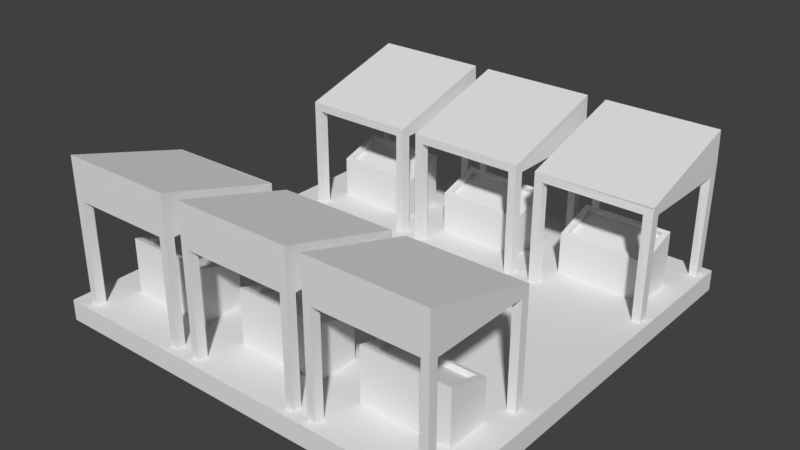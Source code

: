 # Source: market.blend  (saved by Blender 2.77.0; exported with 4.5.12 LTS)
import bpy
from mathutils import Matrix  # noqa: F401  (used for matrix-valued properties, if any)

bpy.ops.wm.read_factory_settings(use_empty=True)
scene = bpy.context.scene
scene.name = 'Scene'

# ---- collections
col_collection_1 = bpy.data.collections.new('Collection 1'); scene.collection.children.link(col_collection_1)

# ---- world
world_world = bpy.data.worlds.new('World'); scene.world = world_world
world_world.color = (0.05088, 0.05088, 0.05088)
world_world.use_sun_shadow = False
world_world.sun_shadow_jitter_overblur = 0.0
world_world.cycles.sampling_method = 'MANUAL'

# ---- meshes
me_cube_002 = bpy.data.meshes.new('Cube.002')
me_cube_002.from_pydata([(1.314, 1.179, -0.9539), (1.314, 1.179, -1.311), (1.314, -6.003, -0.9539), (1.314, -6.003, -1.311), (-5.867, 1.179, -0.9539), (-5.867, 1.179, -1.311), (-5.867, -6.003, -0.9539), (-5.867, -6.003, -1.311), (-0.5757, -4.516, -0.3081), (-0.5757, -5.114, -0.1189), (0.7378, -5.114, -0.1189), (0.7378, -4.516, -0.3081), (-0.5757, -4.49, -0.2251), (-0.5757, -5.088, -0.03596), (0.7378, -5.088, -0.03596), (0.7378, -4.49, -0.2251), (-0.6732, -5.158, -0.01371), (-0.6732, -5.158, -0.9856), (-0.6732, -4.42, -0.2474), (-0.6732, -4.42, -0.9856), (0.8334, -5.158, -0.01371), (0.8334, -5.158, -0.9856), (0.8334, -4.42, -0.2474), (0.8334, -4.42, -0.9856), (-2.842, -4.516, -0.3081), (-2.842, -5.114, -0.1189), (-1.529, -5.114, -0.1189), (-1.529, -4.516, -0.3081), (-2.842, -4.49, -0.2251), (-2.842, -5.088, -0.03596), (-1.529, -5.088, -0.03596), (-1.529, -4.49, -0.2251), (-2.94, -5.158, -0.01371), (-2.94, -5.158, -0.9856), (-2.94, -4.42, -0.2474), (-2.94, -4.42, -0.9856), (-1.433, -5.158, -0.01371), (-1.433, -5.158, -0.9856), (-1.433, -4.42, -0.2474), (-1.433, -4.42, -0.9856), (-1.358, -5.724, -1.063), (-1.358, -5.724, 0.8101), (-1.366, -4.023, 0.8101), (-1.366, -4.023, -1.063), (-1.222, -5.724, -1.063), (-1.222, -5.724, 0.8101), (-1.222, -4.023, 0.8101), (-1.222, -4.023, -1.063), (-1.222, -5.724, -1.063), (-1.222, -5.724, 0.8101), (-1.217, -4.005, 0.8101), (-1.222, -4.023, -1.063), (-3.091, -5.714, -1.092), (-3.091, -5.714, 0.828), (-1.36, -5.722, -1.092), (-1.36, -5.722, 0.828), (-3.091, -5.874, -1.092), (-3.091, -5.874, 0.828), (-1.354, -5.874, -1.092), (-1.354, -5.874, 0.828), (-3.079, -4.039, -1.011), (-3.079, -4.039, 0.7941), (-3.088, -5.708, -1.011), (-3.088, -5.708, 0.7941), (-3.222, -4.039, -1.011), (-3.222, -4.039, 0.7941), (-3.222, -5.708, -1.011), (-3.222, -5.708, 0.7941), (-3.078, -4.038, -1.065), (-3.078, -4.038, 0.8154), (-1.366, -4.021, 0.8154), (-1.366, -4.021, -1.065), (-3.078, -3.874, -1.065), (-3.078, -3.874, 0.8154), (-1.366, -3.874, 0.8154), (-1.366, -3.874, -1.065), (-3.222, -3.874, 0.9596), (-3.222, -5.874, 1.536), (-1.222, -5.874, 1.536), (-1.222, -3.874, 0.9596), (-3.222, -5.874, 0.9596), (-3.222, -5.874, -1.04), (-3.222, -3.874, 0.9596), (-3.222, -3.874, -1.04), (-1.222, -5.874, 0.9596), (-1.222, -5.874, -1.04), (-1.217, -3.855, 0.9595), (-1.222, -3.874, -1.04), (-5.176, -4.516, -0.3081), (-5.176, -5.114, -0.1189), (-3.863, -5.114, -0.1189), (-3.863, -4.516, -0.3081), (-5.176, -4.49, -0.2251), (-5.176, -5.088, -0.03596), (-3.863, -5.088, -0.03596), (-3.863, -4.49, -0.2251), (-5.274, -5.158, -0.01371), (-5.274, -5.158, -0.9856), (-5.274, -4.42, -0.2474), (-5.274, -4.42, -0.9856), (-3.767, -5.158, -0.01371), (-3.767, -5.158, -0.9856), (-3.767, -4.42, -0.2474), (-3.767, -4.42, -0.9856), (-3.693, -5.724, -1.063), (-3.693, -5.724, 0.8101), (-3.7, -4.023, 0.8101), (-3.7, -4.023, -1.063), (-3.556, -5.724, -1.063), (-3.556, -5.724, 0.8101), (-3.556, -4.023, 0.8101), (-3.556, -4.023, -1.063), (-3.556, -5.724, -1.063), (-3.556, -5.724, 0.8101), (-3.551, -4.005, 0.8101), (-3.556, -4.023, -1.063), (-5.425, -5.714, -1.092), (-5.425, -5.714, 0.828), (-3.694, -5.722, -1.092), (-3.694, -5.722, 0.828), (-5.425, -5.874, -1.092), (-5.425, -5.874, 0.828), (-3.688, -5.874, -1.092), (-3.688, -5.874, 0.828), (-5.413, -4.039, -1.011), (-5.413, -4.039, 0.7941), (-5.422, -5.708, -1.011), (-5.422, -5.708, 0.7941), (-5.556, -4.039, -1.011), (-5.556, -4.039, 0.7941), (-5.556, -5.708, -1.011), (-5.556, -5.708, 0.7941), (-5.412, -4.038, -1.065), (-5.412, -4.038, 0.8154), (-3.701, -4.021, 0.8154), (-3.701, -4.021, -1.065), (-5.412, -3.874, -1.065), (-5.412, -3.874, 0.8154), (-3.701, -3.874, 0.8154), (-3.701, -3.874, -1.065), (-5.556, -3.874, 0.9596), (-5.556, -5.874, 1.536), (-3.556, -5.874, 1.536), (-3.556, -3.874, 0.9596), (-5.556, -5.874, 0.9596), (-5.556, -5.874, -1.04), (-5.556, -3.874, 0.9596), (-5.556, -3.874, -1.04), (-3.556, -5.874, 0.9596), (-3.556, -5.874, -1.04), (-3.551, -3.855, 0.9595), (-3.556, -3.874, -1.04), (1.044, -3.874, -1.04), (1.044, -3.874, 0.9596), (1.044, -5.874, -1.04), (1.044, -5.874, 0.9596), (-0.9556, -3.874, -1.04), (-0.9556, -3.874, 0.9596), (-0.9556, -5.874, -1.04), (-0.9556, -5.874, 0.9596), (1.044, -3.874, 0.9596), (1.044, -5.874, 1.536), (-0.9556, -5.874, 1.536), (-0.9556, -3.874, 0.9596), (0.9002, -3.874, -1.065), (0.9002, -3.874, 0.8154), (-0.8114, -3.874, 0.8154), (-0.8114, -3.874, -1.065), (0.9002, -4.021, -1.065), (0.9002, -4.021, 0.8154), (-0.8114, -4.038, 0.8154), (-0.8114, -4.038, -1.065), (-0.9556, -5.708, 0.7941), (-0.9556, -5.708, -1.011), (-0.9556, -4.039, 0.7941), (-0.9556, -4.039, -1.011), (-0.8212, -5.708, 0.7941), (-0.8212, -5.708, -1.011), (-0.8127, -4.039, 0.7941), (-0.8127, -4.039, -1.011), (0.9128, -5.874, 0.828), (0.9128, -5.874, -1.092), (-0.824, -5.874, 0.828), (-0.824, -5.874, -1.092), (0.9067, -5.722, 0.828), (0.9067, -5.722, -1.092), (-0.824, -5.714, 0.828), (-0.824, -5.714, -1.092), (1.044, -4.023, -1.063), (1.044, -4.023, 0.8101), (1.044, -5.724, 0.8101), (1.044, -5.724, -1.063), (1.044, -4.023, -1.063), (1.044, -4.023, 0.8101), (1.044, -5.724, 0.8101), (1.044, -5.724, -1.063), (0.9008, -4.023, -1.063), (0.9008, -4.023, 0.8101), (0.9082, -5.724, 0.8101), (0.9082, -5.724, -1.063), (-3.771, -0.3572, -0.3081), (-3.771, 0.2404, -0.1189), (-5.085, 0.2404, -0.1189), (-5.085, -0.3572, -0.3081), (-3.771, -0.3835, -0.2251), (-3.771, 0.2142, -0.03596), (-5.085, 0.2142, -0.03596), (-5.085, -0.3835, -0.2251), (-3.674, 0.2845, -0.01371), (-3.674, 0.2845, -0.9856), (-3.674, -0.4538, -0.2474), (-3.674, -0.4538, -0.9856), (-5.18, 0.2845, -0.01371), (-5.18, 0.2845, -0.9856), (-5.18, -0.4538, -0.2474), (-5.18, -0.4538, -0.9856), (-1.505, -0.3572, -0.3081), (-1.505, 0.2404, -0.1189), (-2.818, 0.2404, -0.1189), (-2.818, -0.3572, -0.3081), (-1.505, -0.3835, -0.2251), (-1.505, 0.2142, -0.03596), (-2.818, 0.2142, -0.03596), (-2.818, -0.3835, -0.2251), (-1.407, 0.2845, -0.01371), (-1.407, 0.2845, -0.9856), (-1.407, -0.4538, -0.2474), (-1.407, -0.4538, -0.9856), (-2.914, 0.2845, -0.01371), (-2.914, 0.2845, -0.9856), (-2.914, -0.4538, -0.2474), (-2.914, -0.4538, -0.9856), (-2.988, 0.8505, -1.063), (-2.988, 0.8505, 0.8101), (-2.981, -0.8505, 0.8101), (-2.981, -0.8505, -1.063), (-3.125, 0.8505, -1.063), (-3.125, 0.8505, 0.8101), (-3.125, -0.8505, 0.8101), (-3.125, -0.8505, -1.063), (-3.125, 0.8505, -1.063), (-3.125, 0.8505, 0.8101), (-3.125, -0.8505, 0.8101), (-3.125, -0.8505, -1.063), (-1.256, 0.8405, -1.092), (-1.256, 0.8405, 0.828), (-2.987, 0.8482, -1.092), (-2.987, 0.8482, 0.828), (-1.256, 1.0, -1.092), (-1.256, 1.0, 0.828), (-2.993, 1.0, -1.092), (-2.993, 1.0, 0.828), (-1.268, -0.8345, -1.011), (-1.268, -0.8345, 0.7941), (-1.259, 0.8345, -1.011), (-1.259, 0.8345, 0.7941), (-1.125, -0.8345, -1.011), (-1.125, -0.8345, 0.7941), (-1.125, 0.8345, -1.011), (-1.12, 0.853, 0.7941), (-1.269, -0.8357, -1.065), (-1.269, -0.8357, 0.8154), (-2.98, -0.8524, 0.8154), (-2.98, -0.8524, -1.065), (-1.269, -1.0, -1.065), (-1.269, -1.0, 0.8154), (-2.98, -1.0, 0.8154), (-2.98, -1.0, -1.065), (-1.125, -1.0, 0.9596), (-1.125, 1.0, 1.536), (-3.125, 1.0, 1.536), (-3.125, -1.0, 0.9596), (-1.12, 1.018, 0.9595), (-1.125, 1.0, -1.04), (-1.125, -1.0, 0.9596), (-1.125, -1.0, -1.04), (-3.125, 1.0, 0.9596), (-3.125, 1.0, -1.04), (-3.125, -1.0, 0.9596), (-3.125, -1.0, -1.04), (0.8295, -0.3572, -0.3081), (0.8295, 0.2404, -0.1189), (-0.484, 0.2404, -0.1189), (-0.484, -0.3572, -0.3081), (0.8295, -0.3835, -0.2251), (0.8295, 0.2142, -0.03596), (-0.484, 0.2142, -0.03596), (-0.484, -0.3835, -0.2251), (0.927, 0.2845, -0.01371), (0.927, 0.2845, -0.9856), (0.927, -0.4538, -0.2474), (0.927, -0.4538, -0.9856), (-0.5796, 0.2845, -0.01371), (-0.5796, 0.2845, -0.9856), (-0.5796, -0.4538, -0.2474), (-0.5796, -0.4538, -0.9856), (-0.6543, 0.8505, -1.063), (-0.6543, 0.8505, 0.8101), (-0.647, -0.8505, 0.8101), (-0.647, -0.8505, -1.063), (-0.7906, 0.8505, -1.063), (-0.7906, 0.8505, 0.8101), (-0.7906, -0.8505, 0.8101), (-0.7906, -0.8505, -1.063), (-0.7906, 0.8505, -1.063), (-0.7906, 0.8505, 0.8101), (-0.7906, -0.8505, 0.8101), (-0.7906, -0.8505, -1.063), (1.078, 0.8405, -1.092), (1.078, 0.8405, 0.828), (-0.6529, 0.8482, -1.092), (-0.6529, 0.8482, 0.828), (1.078, 1.0, -1.092), (1.078, 1.0, 0.828), (-0.659, 1.0, -1.092), (-0.659, 1.0, 0.828), (1.066, -0.8345, -1.011), (1.066, -0.8345, 0.7941), (1.075, 0.8345, -1.011), (1.075, 0.8345, 0.7941), (1.209, -0.8345, -1.011), (1.214, -0.8161, 0.7941), (1.209, 0.8345, -1.011), (1.214, 0.853, 0.7941), (1.065, -0.8357, -1.065), (1.065, -0.8357, 0.8154), (-0.6464, -0.8524, 0.8154), (-0.6464, -0.8524, -1.065), (1.065, -1.0, -1.065), (1.065, -1.0, 0.8154), (-0.6464, -1.0, 0.8154), (-0.6464, -1.0, -1.065), (1.209, -1.0, 0.9596), (1.209, 1.0, 1.536), (-0.7906, 1.0, 1.536), (-0.7906, -1.0, 0.9596), (1.214, 1.018, 0.9595), (1.209, 1.0, -1.04), (1.214, -0.9816, 0.9595), (1.209, -1.0, -1.04), (-0.7906, 1.0, 0.9596), (-0.7906, 1.0, -1.04), (-0.7906, -1.0, 0.9596), (-0.7906, -1.0, -1.04), (-5.391, -1.0, -1.04), (-5.391, -1.0, 0.9596), (-5.391, 1.0, -1.04), (-5.391, 1.0, 0.9596), (-3.391, -1.0, -1.04), (-3.391, -1.0, 0.9596), (-3.391, 1.0, -1.04), (-3.386, 1.018, 0.9595), (-5.391, -1.0, 0.9596), (-5.391, 1.0, 1.536), (-3.391, 1.0, 1.536), (-3.391, -1.0, 0.9596), (-5.247, -1.0, -1.065), (-5.247, -1.0, 0.8154), (-3.535, -1.0, 0.8154), (-3.535, -1.0, -1.065), (-5.247, -0.8524, -1.065), (-5.247, -0.8524, 0.8154), (-3.535, -0.8357, 0.8154), (-3.535, -0.8357, -1.065), (-3.386, 0.853, 0.7941), (-3.391, 0.8345, -1.011), (-3.391, -0.8345, 0.7941), (-3.391, -0.8345, -1.011), (-3.526, 0.8345, 0.7941), (-3.526, 0.8345, -1.011), (-3.534, -0.8345, 0.7941), (-3.534, -0.8345, -1.011), (-5.26, 1.0, 0.828), (-5.26, 1.0, -1.092), (-3.523, 1.0, 0.828), (-3.523, 1.0, -1.092), (-5.254, 0.8482, 0.828), (-5.254, 0.8482, -1.092), (-3.523, 0.8405, 0.828), (-3.523, 0.8405, -1.092), (-5.391, -0.8505, -1.063), (-5.391, -0.8505, 0.8101), (-5.391, 0.8505, 0.8101), (-5.391, 0.8505, -1.063), (-5.391, -0.8505, -1.063), (-5.391, -0.8505, 0.8101), (-5.391, 0.8505, 0.8101), (-5.391, 0.8505, -1.063), (-5.248, -0.8505, -1.063), (-5.248, -0.8505, 0.8101), (-5.255, 0.8505, 0.8101), (-5.255, 0.8505, -1.063)], [], [(2, 0, 4, 6), (2, 6, 7, 3), (0, 2, 3, 1), (4, 0, 1, 5), (6, 4, 5, 7), (15, 12, 8, 11), (14, 15, 11, 10), (12, 13, 9, 8), (8, 9, 10, 11), (16, 20, 14, 13), (22, 18, 12, 15), (20, 22, 15, 14), (13, 14, 10, 9), (18, 16, 13, 12), (18, 22, 23, 19), (16, 18, 19, 17), (20, 16, 17, 21), (22, 20, 21, 23), (31, 28, 24, 27), (30, 31, 27, 26), (28, 29, 25, 24), (24, 25, 26, 27), (32, 36, 30, 29), (38, 34, 28, 31), (36, 38, 31, 30), (29, 30, 26, 25), (34, 32, 29, 28), (34, 38, 39, 35), (32, 34, 35, 33), (36, 32, 33, 37), (38, 36, 37, 39), (47, 46, 42, 43), (51, 50, 46, 47), (49, 48, 44, 45), (50, 49, 45, 46), (45, 44, 40, 41), (86, 84, 49, 50), (87, 86, 50, 51), (58, 59, 55, 54), (80, 81, 56, 57), (85, 84, 59, 58), (57, 56, 52, 53), (66, 67, 63, 62), (82, 83, 64, 65), (81, 80, 67, 66), (80, 82, 65, 67), (65, 64, 60, 61), (72, 73, 69, 68), (82, 86, 74, 73), (74, 75, 71, 70), (86, 87, 75, 74), (86, 82, 76, 79), (84, 86, 79, 78), (82, 80, 77, 76), (76, 77, 78, 79), (80, 84, 78, 77), (83, 82, 73, 72), (84, 80, 57, 59), (84, 85, 48, 49), (95, 92, 88, 91), (94, 95, 91, 90), (92, 93, 89, 88), (88, 89, 90, 91), (96, 100, 94, 93), (102, 98, 92, 95), (100, 102, 95, 94), (93, 94, 90, 89), (98, 96, 93, 92), (98, 102, 103, 99), (96, 98, 99, 97), (100, 96, 97, 101), (102, 100, 101, 103), (111, 110, 106, 107), (115, 114, 110, 111), (113, 112, 108, 109), (114, 113, 109, 110), (109, 108, 104, 105), (150, 148, 113, 114), (151, 150, 114, 115), (122, 123, 119, 118), (144, 145, 120, 121), (149, 148, 123, 122), (121, 120, 116, 117), (130, 131, 127, 126), (146, 147, 128, 129), (145, 144, 131, 130), (144, 146, 129, 131), (129, 128, 124, 125), (136, 137, 133, 132), (146, 150, 138, 137), (138, 139, 135, 134), (150, 151, 139, 138), (150, 146, 140, 143), (148, 150, 143, 142), (146, 144, 141, 140), (140, 141, 142, 143), (144, 148, 142, 141), (147, 146, 137, 136), (148, 144, 121, 123), (148, 149, 112, 113), (155, 154, 191, 190), (155, 159, 182, 180), (156, 157, 166, 167), (159, 155, 161, 162), (163, 162, 161, 160), (157, 159, 162, 163), (155, 153, 160, 161), (153, 157, 163, 160), (153, 152, 164, 165), (165, 164, 168, 169), (157, 153, 165, 166), (167, 166, 170, 171), (174, 175, 179, 178), (159, 157, 174, 172), (158, 159, 172, 173), (157, 156, 175, 174), (173, 172, 176, 177), (182, 183, 187, 186), (154, 155, 180, 181), (159, 158, 183, 182), (181, 180, 184, 185), (152, 153, 189, 188), (153, 155, 190, 189), (194, 195, 199, 198), (189, 190, 194, 193), (190, 191, 195, 194), (188, 189, 193, 192), (192, 193, 197, 196), (207, 204, 200, 203), (206, 207, 203, 202), (204, 205, 201, 200), (200, 201, 202, 203), (208, 212, 206, 205), (214, 210, 204, 207), (212, 214, 207, 206), (205, 206, 202, 201), (210, 208, 205, 204), (210, 214, 215, 211), (208, 210, 211, 209), (212, 208, 209, 213), (214, 212, 213, 215), (223, 220, 216, 219), (222, 223, 219, 218), (220, 221, 217, 216), (216, 217, 218, 219), (224, 228, 222, 221), (230, 226, 220, 223), (228, 230, 223, 222), (221, 222, 218, 217), (226, 224, 221, 220), (226, 230, 231, 227), (224, 226, 227, 225), (228, 224, 225, 229), (230, 228, 229, 231), (239, 238, 234, 235), (243, 242, 238, 239), (241, 240, 236, 237), (242, 241, 237, 238), (237, 236, 232, 233), (278, 276, 241, 242), (279, 278, 242, 243), (250, 251, 247, 246), (272, 273, 248, 249), (277, 276, 251, 250), (249, 248, 244, 245), (258, 259, 255, 254), (274, 275, 256, 257), (273, 272, 259, 258), (272, 274, 257, 259), (257, 256, 252, 253), (264, 265, 261, 260), (274, 278, 266, 265), (266, 267, 263, 262), (278, 279, 267, 266), (278, 274, 268, 271), (276, 278, 271, 270), (274, 272, 269, 268), (268, 269, 270, 271), (272, 276, 270, 269), (275, 274, 265, 264), (276, 272, 249, 251), (276, 277, 240, 241), (287, 284, 280, 283), (286, 287, 283, 282), (284, 285, 281, 280), (280, 281, 282, 283), (288, 292, 286, 285), (294, 290, 284, 287), (292, 294, 287, 286), (285, 286, 282, 281), (290, 288, 285, 284), (290, 294, 295, 291), (288, 290, 291, 289), (292, 288, 289, 293), (294, 292, 293, 295), (303, 302, 298, 299), (307, 306, 302, 303), (305, 304, 300, 301), (306, 305, 301, 302), (301, 300, 296, 297), (342, 340, 305, 306), (343, 342, 306, 307), (314, 315, 311, 310), (336, 337, 312, 313), (341, 340, 315, 314), (313, 312, 308, 309), (322, 323, 319, 318), (338, 339, 320, 321), (337, 336, 323, 322), (336, 338, 321, 323), (321, 320, 316, 317), (328, 329, 325, 324), (338, 342, 330, 329), (330, 331, 327, 326), (342, 343, 331, 330), (342, 338, 332, 335), (340, 342, 335, 334), (338, 336, 333, 332), (332, 333, 334, 335), (336, 340, 334, 333), (339, 338, 329, 328), (340, 336, 313, 315), (340, 341, 304, 305), (347, 346, 383, 382), (347, 351, 374, 372), (348, 349, 358, 359), (351, 347, 353, 354), (355, 354, 353, 352), (349, 351, 354, 355), (347, 345, 352, 353), (345, 349, 355, 352), (345, 344, 356, 357), (357, 356, 360, 361), (349, 345, 357, 358), (359, 358, 362, 363), (366, 367, 371, 370), (351, 349, 366, 364), (350, 351, 364, 365), (349, 348, 367, 366), (365, 364, 368, 369), (374, 375, 379, 378), (346, 347, 372, 373), (351, 350, 375, 374), (373, 372, 376, 377), (344, 345, 381, 380), (345, 347, 382, 381), (386, 387, 391, 390), (381, 382, 386, 385), (382, 383, 387, 386), (380, 381, 385, 384), (384, 385, 389, 388)])
_k = set([(89, 93), (90, 94), (91, 95), (93, 96), (94, 100), (95, 102)])
me_cube_002.attributes.new('sharp_edge', 'BOOLEAN', 'EDGE').data.foreach_set('value', [ (min(e.vertices), max(e.vertices)) in _k for e in me_cube_002.edges])
_uv = me_cube_002.uv_layers.new(name='UVMap')
_uv.uv.foreach_set('vector', [0.2502, 0.01275, 0.5, 0.01275, 0.5, 0.2626, 0.2502, 0.2626, 0.2502, 0.01275, 0.000336, 0.01275, 0.000336, 0.0003369, 0.2502, 0.0003369, 0.5, 0.01275, 0.2502, 0.01275, 0.2502, 0.0003369, 0.5, 0.0003369, 0.7498, 0.01275, 0.5, 0.01275, 0.5, 0.0003369, 0.7498, 0.0003364, 0.9997, 0.01275, 0.7498, 0.01275, 0.7498, 0.0003364, 0.9997, 0.000336, 0.7538, 0.431, 0.7994, 0.431, 0.7994, 0.434, 0.7538, 0.434, 0.8844, 0.439, 0.9052, 0.4324, 0.9061, 0.4353, 0.8853, 0.4419, 0.8043, 0.4325, 0.8251, 0.439, 0.8241, 0.4419, 0.8033, 0.4353, 0.1708, 0.7677, 0.1708, 0.7459, 0.2165, 0.7459, 0.2165, 0.7677, 0.8285, 0.4366, 0.8809, 0.4366, 0.8776, 0.4391, 0.8319, 0.4391, 0.7504, 0.4285, 0.8028, 0.4285, 0.7994, 0.431, 0.7538, 0.431, 0.8809, 0.4366, 0.9066, 0.4285, 0.9052, 0.4324, 0.8844, 0.439, 0.8319, 0.4391, 0.8776, 0.4391, 0.8776, 0.4422, 0.8319, 0.4422, 0.8028, 0.4285, 0.8285, 0.4366, 0.8251, 0.439, 0.8043, 0.4325, 0.8028, 0.4285, 0.7504, 0.4285, 0.7504, 0.4028, 0.8028, 0.4028, 0.8285, 0.4366, 0.8028, 0.4285, 0.8028, 0.4028, 0.8285, 0.4028, 0.8809, 0.4366, 0.8285, 0.4366, 0.8285, 0.4028, 0.8809, 0.4028, 0.9066, 0.4285, 0.8809, 0.4366, 0.8809, 0.4028, 0.9066, 0.4028, 0.4298, 0.3316, 0.4755, 0.3316, 0.4755, 0.3346, 0.4298, 0.3346, 0.5604, 0.3395, 0.5812, 0.333, 0.5821, 0.3358, 0.5613, 0.3424, 0.4803, 0.333, 0.5011, 0.3396, 0.5001, 0.3425, 0.4794, 0.3359, 0.6762, 0.7811, 0.6762, 0.7593, 0.7219, 0.7593, 0.7219, 0.7811, 0.5045, 0.3371, 0.5569, 0.3371, 0.5536, 0.3397, 0.5079, 0.3397, 0.4264, 0.329, 0.4788, 0.329, 0.4755, 0.3316, 0.4298, 0.3316, 0.5569, 0.3371, 0.5826, 0.329, 0.5812, 0.333, 0.5604, 0.3395, 0.5079, 0.3397, 0.5536, 0.3397, 0.5536, 0.3427, 0.5079, 0.3427, 0.4788, 0.329, 0.5045, 0.3371, 0.5011, 0.3396, 0.4803, 0.333, 0.4788, 0.329, 0.4264, 0.329, 0.4264, 0.3033, 0.4788, 0.3033, 0.5045, 0.3371, 0.4788, 0.329, 0.4788, 0.3033, 0.5045, 0.3033, 0.5569, 0.3371, 0.5045, 0.3371, 0.5045, 0.3033, 0.5569, 0.3033, 0.5826, 0.329, 0.5569, 0.3371, 0.5569, 0.3033, 0.5826, 0.3033, 0.2029, 0.5437, 0.1132, 0.5261, 0.1146, 0.5193, 0.2042, 0.5368, 0.2026, 0.5452, 0.1129, 0.5277, 0.1132, 0.5261, 0.2029, 0.5437, 0.1114, 0.5035, 0.11, 0.4808, 0.1103, 0.4807, 0.1118, 0.5034, 0.1129, 0.5277, 0.1114, 0.5035, 0.1118, 0.5034, 0.1132, 0.5261, 0.1118, 0.5034, 0.1103, 0.4807, 0.112, 0.4806, 0.1134, 0.5033, 0.1109, 0.5299, 0.1091, 0.5015, 0.1114, 0.5035, 0.1129, 0.5277, 0.2, 0.5522, 0.1043, 0.5334, 0.1129, 0.5277, 0.2026, 0.5452, 0.1065, 0.4806, 0.108, 0.5039, 0.1062, 0.504, 0.1047, 0.4808, 0.5935, 0.4723, 0.5239, 0.4723, 0.5222, 0.4677, 0.5889, 0.4677, 0.1082, 0.4812, 0.1097, 0.5054, 0.108, 0.5039, 0.1065, 0.4806, 0.5889, 0.4677, 0.5222, 0.4677, 0.5222, 0.4621, 0.5889, 0.4621, 0.525, 0.478, 0.5878, 0.478, 0.5878, 0.4827, 0.525, 0.4827, 0.594, 0.3427, 0.594, 0.2732, 0.5998, 0.2742, 0.5998, 0.337, 0.5239, 0.4723, 0.5935, 0.4723, 0.5878, 0.478, 0.525, 0.478, 0.5935, 0.4723, 0.5935, 0.5418, 0.5878, 0.5361, 0.5878, 0.478, 0.5998, 0.337, 0.5998, 0.2742, 0.6048, 0.2742, 0.6048, 0.337, 0.589, 0.2723, 0.589, 0.3377, 0.5833, 0.3377, 0.5833, 0.2723, 0.7297, 0.8098, 0.7405, 0.8919, 0.7339, 0.8832, 0.7291, 0.8179, 0.1098, 0.5419, 0.1998, 0.5593, 0.1985, 0.5663, 0.1084, 0.549, 0.1043, 0.5334, 0.2, 0.5522, 0.1998, 0.5593, 0.1098, 0.5419, 0.5215, 0.5462, 0.5107, 0.4641, 0.5093, 0.4627, 0.5196, 0.5481, 0.655, 0.8839, 0.7405, 0.8919, 0.7386, 0.8938, 0.6373, 0.8938, 0.7297, 0.8098, 0.6585, 0.8174, 0.6459, 0.8079, 0.7283, 0.8085, 0.6477, 0.9819, 0.6477, 0.9095, 0.7173, 0.9095, 0.7173, 0.9819, 0.6585, 0.8174, 0.655, 0.8839, 0.6373, 0.8938, 0.6459, 0.8079, 0.594, 0.2732, 0.594, 0.3427, 0.589, 0.3377, 0.589, 0.2723, 0.06991, 0.6223, 0.000336, 0.6223, 0.004913, 0.6178, 0.06534, 0.6178, 0.1097, 0.5054, 0.1082, 0.4812, 0.11, 0.4808, 0.1114, 0.5035, 0.261, 0.3603, 0.2861, 0.3924, 0.284, 0.3941, 0.2597, 0.3627, 0.2429, 0.3597, 0.261, 0.3603, 0.2597, 0.3627, 0.2434, 0.3619, 0.1972, 0.3929, 0.2076, 0.3753, 0.2094, 0.3771, 0.1991, 0.3941, 0.4758, 0.7823, 0.4758, 0.7604, 0.5215, 0.7604, 0.5215, 0.7823, 0.2051, 0.3732, 0.2432, 0.3572, 0.2429, 0.3597, 0.2076, 0.3753, 0.2618, 0.3579, 0.2906, 0.3936, 0.2861, 0.3924, 0.261, 0.3603, 0.2432, 0.3572, 0.2618, 0.3579, 0.261, 0.3603, 0.2429, 0.3597, 0.2076, 0.3753, 0.2429, 0.3597, 0.2434, 0.3619, 0.2094, 0.3771, 0.1918, 0.3934, 0.2051, 0.3732, 0.2076, 0.3753, 0.1972, 0.3929, 0.2906, 0.3936, 0.2618, 0.3579, 0.2741, 0.334, 0.3138, 0.3743, 0.2051, 0.3732, 0.1918, 0.3934, 0.1657, 0.3784, 0.1806, 0.3523, 0.2432, 0.3572, 0.2051, 0.3732, 0.1806, 0.3523, 0.2394, 0.3198, 0.2618, 0.3579, 0.2432, 0.3572, 0.2394, 0.3198, 0.2741, 0.334, 0.09895, 0.5774, 0.009269, 0.5599, 0.01061, 0.553, 0.1003, 0.5705, 0.09861, 0.579, 0.008946, 0.5614, 0.009269, 0.5599, 0.09895, 0.5774, 0.007441, 0.5372, 0.006009, 0.5145, 0.006405, 0.5145, 0.007837, 0.5372, 0.008946, 0.5614, 0.007441, 0.5372, 0.007837, 0.5372, 0.009269, 0.5599, 0.007837, 0.5372, 0.006405, 0.5145, 0.008055, 0.5144, 0.009487, 0.5371, 0.00697, 0.5637, 0.005204, 0.5352, 0.007441, 0.5372, 0.008946, 0.5614, 0.09604, 0.5859, 0.000336, 0.5671, 0.008946, 0.5614, 0.09861, 0.579, 0.002584, 0.5144, 0.004051, 0.5376, 0.002211, 0.5377, 0.0007438, 0.5145, 0.2066, 0.6384, 0.2066, 0.5688, 0.2111, 0.567, 0.2111, 0.6338, 0.004216, 0.5149, 0.005745, 0.5391, 0.004051, 0.5376, 0.002584, 0.5144, 0.2111, 0.6338, 0.2111, 0.567, 0.2167, 0.567, 0.2167, 0.6338, 0.2008, 0.5698, 0.2008, 0.6326, 0.1961, 0.6326, 0.1961, 0.5698, 0.6169, 0.4181, 0.6169, 0.3486, 0.6227, 0.3496, 0.6227, 0.4124, 0.2066, 0.5688, 0.2066, 0.6384, 0.2008, 0.6326, 0.2008, 0.5698, 0.4115, 0.5952, 0.4811, 0.5952, 0.4754, 0.601, 0.4173, 0.601, 0.6227, 0.4124, 0.6227, 0.3496, 0.6276, 0.3496, 0.6276, 0.4124, 0.6119, 0.3477, 0.6119, 0.4131, 0.6062, 0.4131, 0.6062, 0.3477, 0.5439, 0.808, 0.5546, 0.8901, 0.548, 0.8813, 0.5433, 0.8161, 0.005853, 0.5756, 0.09588, 0.593, 0.09451, 0.6001, 0.004488, 0.5827, 0.000336, 0.5671, 0.09604, 0.5859, 0.09588, 0.593, 0.005853, 0.5756, 0.1035, 0.5118, 0.09275, 0.4297, 0.09135, 0.4284, 0.1016, 0.5137, 0.4691, 0.8821, 0.5546, 0.8901, 0.5527, 0.8919, 0.4514, 0.8919, 0.5439, 0.808, 0.4727, 0.8156, 0.46, 0.806, 0.5425, 0.8066, 0.469, 0.9913, 0.469, 0.9189, 0.5386, 0.9189, 0.5386, 0.9913, 0.4727, 0.8156, 0.4691, 0.8821, 0.4514, 0.8919, 0.46, 0.806, 0.6169, 0.3486, 0.6169, 0.4181, 0.6119, 0.4131, 0.6119, 0.3477, 0.528, 0.6264, 0.4584, 0.6264, 0.4629, 0.6218, 0.5234, 0.6218, 0.005745, 0.5391, 0.004216, 0.5149, 0.006009, 0.5145, 0.007441, 0.5372, 0.6039, 0.5302, 0.6039, 0.4638, 0.6088, 0.4631, 0.6088, 0.5253, 0.528, 0.6212, 0.4584, 0.6212, 0.4629, 0.6166, 0.5234, 0.6166, 0.3945, 0.4235, 0.3945, 0.4931, 0.3894, 0.488, 0.3894, 0.4226, 0.2272, 0.8301, 0.1684, 0.8254, 0.1507, 0.8034, 0.254, 0.8012, 0.2231, 0.8931, 0.2198, 0.965, 0.1507, 0.9618, 0.154, 0.8899, 0.2218, 0.8918, 0.2272, 0.8301, 0.254, 0.8012, 0.2231, 0.8931, 0.1684, 0.8254, 0.1559, 0.8884, 0.154, 0.8899, 0.1507, 0.8034, 0.1559, 0.8884, 0.2218, 0.8918, 0.2231, 0.8931, 0.154, 0.8899, 0.6039, 0.5825, 0.6039, 0.6489, 0.5991, 0.6498, 0.5991, 0.5873, 0.5991, 0.5873, 0.5991, 0.6498, 0.5942, 0.6498, 0.5942, 0.5873, 0.5222, 0.5425, 0.5917, 0.5425, 0.5867, 0.5475, 0.5272, 0.5475, 0.3894, 0.4226, 0.3894, 0.488, 0.3837, 0.488, 0.3837, 0.4226, 0.4002, 0.4873, 0.4002, 0.4245, 0.4052, 0.4245, 0.4052, 0.4873, 0.5833, 0.3578, 0.5834, 0.4274, 0.5776, 0.4217, 0.5776, 0.3636, 0.5138, 0.3578, 0.5833, 0.3578, 0.5776, 0.3636, 0.5148, 0.3636, 0.3945, 0.4931, 0.3945, 0.4235, 0.4002, 0.4245, 0.4002, 0.4873, 0.5148, 0.3636, 0.5776, 0.3636, 0.5776, 0.3683, 0.5148, 0.3683, 0.5788, 0.3533, 0.512, 0.3533, 0.512, 0.3477, 0.5788, 0.3477, 0.6039, 0.4638, 0.6039, 0.5302, 0.5995, 0.5259, 0.5995, 0.4621, 0.5833, 0.3578, 0.5138, 0.3578, 0.512, 0.3533, 0.5788, 0.3533, 0.5995, 0.4621, 0.5995, 0.5259, 0.5945, 0.5259, 0.5945, 0.4621, 0.6039, 0.6489, 0.6039, 0.5825, 0.6088, 0.5875, 0.6088, 0.6497, 0.6034, 0.593, 0.6034, 0.5198, 0.6088, 0.5253, 0.6088, 0.5875, 0.6099, 0.5253, 0.6099, 0.4631, 0.6145, 0.4631, 0.6145, 0.5253, 0.6088, 0.5875, 0.6088, 0.5253, 0.6099, 0.5253, 0.6099, 0.5875, 0.6088, 0.5253, 0.6088, 0.4631, 0.6099, 0.4631, 0.6099, 0.5253, 0.6088, 0.6497, 0.6088, 0.5875, 0.6099, 0.5875, 0.6099, 0.6497, 0.6099, 0.6497, 0.6099, 0.5875, 0.6147, 0.5875, 0.6147, 0.6497, 0.821, 0.8108, 0.8667, 0.8108, 0.8667, 0.8138, 0.821, 0.8138, 0.7954, 0.8188, 0.8162, 0.8122, 0.8171, 0.8151, 0.7963, 0.8217, 0.8715, 0.8123, 0.8923, 0.8188, 0.8914, 0.8217, 0.8706, 0.8151, 0.8667, 0.8138, 0.8667, 0.8357, 0.821, 0.8357, 0.821, 0.8138, 0.8958, 0.8164, 0.8799, 0.8664, 0.8785, 0.8624, 0.8923, 0.8188, 0.8177, 0.8083, 0.8701, 0.8083, 0.8667, 0.8108, 0.821, 0.8108, 0.792, 0.8164, 0.8177, 0.8083, 0.8162, 0.8122, 0.7954, 0.8188, 0.8923, 0.8188, 0.8785, 0.8624, 0.8756, 0.8615, 0.8894, 0.8179, 0.8701, 0.8083, 0.8958, 0.8164, 0.8923, 0.8188, 0.8715, 0.8123, 0.8701, 0.8083, 0.8177, 0.8083, 0.8177, 0.7826, 0.8701, 0.7826, 0.8958, 0.8164, 0.8701, 0.8083, 0.8701, 0.7826, 0.8958, 0.7826, 0.9482, 0.8164, 0.8958, 0.8164, 0.8958, 0.7826, 0.9482, 0.7826, 0.8177, 0.8083, 0.792, 0.8164, 0.792, 0.7826, 0.8177, 0.7826, 0.08745, 0.6699, 0.1115, 0.6532, 0.1114, 0.6556, 0.09158, 0.6689, 0.1024, 0.6781, 0.08745, 0.6699, 0.09158, 0.6689, 0.102, 0.6757, 0.1115, 0.6532, 0.1187, 0.6628, 0.1166, 0.663, 0.1114, 0.6556, 0.08929, 0.7299, 0.08929, 0.7517, 0.04359, 0.7517, 0.04359, 0.7299, 0.1209, 0.6629, 0.1024, 0.6799, 0.1024, 0.6781, 0.1187, 0.6628, 0.08509, 0.6698, 0.1126, 0.6503, 0.1115, 0.6532, 0.08745, 0.6699, 0.1024, 0.6799, 0.08433, 0.6713, 0.08745, 0.6699, 0.1024, 0.6781, 0.1187, 0.6628, 0.1024, 0.6781, 0.1021, 0.6757, 0.1166, 0.663, 0.1126, 0.6503, 0.1209, 0.6629, 0.1187, 0.6628, 0.1115, 0.6532, 0.1126, 0.6503, 0.08509, 0.6698, 0.07106, 0.6461, 0.1194, 0.6174, 0.1209, 0.6629, 0.1126, 0.6503, 0.1194, 0.6174, 0.1641, 0.6466, 0.1024, 0.6799, 0.1209, 0.6629, 0.1641, 0.6466, 0.1177, 0.7312, 0.08433, 0.6713, 0.1024, 0.6799, 0.1177, 0.7312, 0.07106, 0.7179, 0.2696, 0.6238, 0.3318, 0.6238, 0.3318, 0.6286, 0.2696, 0.6286, 0.2696, 0.6227, 0.3318, 0.6227, 0.3318, 0.6238, 0.2696, 0.6238, 0.394, 0.6227, 0.4563, 0.6227, 0.4563, 0.6238, 0.394, 0.6238, 0.3318, 0.6227, 0.394, 0.6227, 0.394, 0.6238, 0.3318, 0.6238, 0.394, 0.6238, 0.4563, 0.6238, 0.4563, 0.6283, 0.394, 0.6283, 0.3264, 0.6173, 0.3995, 0.6173, 0.394, 0.6227, 0.3318, 0.6227, 0.2704, 0.6178, 0.3368, 0.6178, 0.3318, 0.6227, 0.2696, 0.6227, 0.4572, 0.6134, 0.3934, 0.6134, 0.3934, 0.6084, 0.4572, 0.6084, 0.1851, 0.6384, 0.1853, 0.5688, 0.1899, 0.567, 0.1899, 0.6338, 0.4555, 0.6178, 0.3891, 0.6178, 0.3934, 0.6134, 0.4572, 0.6134, 0.1899, 0.6338, 0.1899, 0.567, 0.1955, 0.567, 0.1955, 0.6338, 0.1796, 0.5698, 0.1794, 0.6326, 0.1745, 0.6325, 0.1749, 0.5698, 0.5948, 0.4181, 0.5948, 0.3486, 0.6005, 0.3496, 0.6005, 0.4124, 0.1853, 0.5688, 0.1851, 0.6384, 0.1794, 0.6326, 0.1796, 0.5698, 0.4818, 0.5946, 0.4115, 0.5946, 0.4173, 0.5888, 0.476, 0.5888, 0.6005, 0.4124, 0.6005, 0.3496, 0.6055, 0.3496, 0.6055, 0.4124, 0.5897, 0.3477, 0.5897, 0.4131, 0.584, 0.4131, 0.584, 0.3477, 0.02034, 0.8497, 0.0266, 0.7869, 0.03086, 0.7948, 0.02591, 0.8429, 0.332, 0.613, 0.2696, 0.613, 0.2696, 0.6081, 0.332, 0.6081, 0.3368, 0.6178, 0.2704, 0.6178, 0.2696, 0.613, 0.332, 0.613, 0.0266, 0.7869, 0.02034, 0.8497, 0.01902, 0.8509, 0.02544, 0.7853, 0.08828, 0.7941, 0.0266, 0.7869, 0.02544, 0.7853, 0.1122, 0.7747, 0.02034, 0.8497, 0.08129, 0.859, 0.1122, 0.8892, 0.01902, 0.8509, 0.09757, 0.9091, 0.09757, 0.9815, 0.02799, 0.9815, 0.02799, 0.9091, 0.08129, 0.859, 0.08828, 0.7941, 0.1122, 0.7747, 0.1122, 0.8892, 0.5948, 0.3486, 0.5948, 0.4181, 0.5897, 0.4131, 0.5897, 0.3477, 0.000336, 0.6125, 0.07009, 0.6125, 0.06534, 0.6171, 0.00491, 0.617, 0.3891, 0.6178, 0.4555, 0.6178, 0.4563, 0.6227, 0.394, 0.6227, 0.3688, 0.7057, 0.4145, 0.7057, 0.4145, 0.7087, 0.3688, 0.7087, 0.3433, 0.7136, 0.3641, 0.707, 0.365, 0.7099, 0.3442, 0.7165, 0.2632, 0.7071, 0.2839, 0.7137, 0.283, 0.7166, 0.2622, 0.71, 0.3515, 0.7521, 0.3515, 0.7739, 0.3058, 0.7739, 0.3058, 0.7521, 0.2874, 0.7112, 0.3398, 0.7112, 0.3365, 0.7138, 0.2908, 0.7138, 0.3655, 0.7031, 0.4179, 0.7031, 0.4145, 0.7057, 0.3688, 0.7057, 0.3398, 0.7112, 0.3655, 0.7031, 0.3641, 0.707, 0.3433, 0.7136, 0.2908, 0.7138, 0.3365, 0.7138, 0.3365, 0.7168, 0.2908, 0.7168, 0.2617, 0.7031, 0.2874, 0.7112, 0.2839, 0.7137, 0.2632, 0.7071, 0.4179, 0.7031, 0.3655, 0.7031, 0.3655, 0.6774, 0.4179, 0.6774, 0.2874, 0.7112, 0.2617, 0.7031, 0.2617, 0.6774, 0.2874, 0.6774, 0.3398, 0.7112, 0.2874, 0.7112, 0.2874, 0.6774, 0.3398, 0.6774, 0.3655, 0.7031, 0.3398, 0.7112, 0.3398, 0.6774, 0.3655, 0.6774, 0.2418, 0.6261, 0.2418, 0.5639, 0.2465, 0.5639, 0.2465, 0.6261, 0.2407, 0.6261, 0.2407, 0.5639, 0.2418, 0.5639, 0.2418, 0.6261, 0.2407, 0.5017, 0.2407, 0.4394, 0.2418, 0.4394, 0.2418, 0.5017, 0.2407, 0.5639, 0.2407, 0.5017, 0.2418, 0.5017, 0.2418, 0.5639, 0.2418, 0.5017, 0.2418, 0.4394, 0.2463, 0.4394, 0.2463, 0.5017, 0.2352, 0.5693, 0.2352, 0.4962, 0.2407, 0.5017, 0.2407, 0.5639, 0.2357, 0.6253, 0.2357, 0.5589, 0.2407, 0.5639, 0.2407, 0.6261, 0.2313, 0.4385, 0.2313, 0.5023, 0.2263, 0.5023, 0.2263, 0.4385, 0.626, 0.5335, 0.6262, 0.4639, 0.6307, 0.4621, 0.6307, 0.5289, 0.2357, 0.4402, 0.2357, 0.5066, 0.2313, 0.5023, 0.2313, 0.4385, 0.6307, 0.5289, 0.6307, 0.4621, 0.6363, 0.4621, 0.6363, 0.5289, 0.6204, 0.4649, 0.6203, 0.5277, 0.6154, 0.5276, 0.6157, 0.4649, 0.372, 0.4931, 0.3723, 0.4236, 0.3781, 0.4247, 0.3779, 0.4875, 0.6262, 0.4639, 0.626, 0.5335, 0.6203, 0.5277, 0.6204, 0.4649, 0.06991, 0.6065, 0.000336, 0.6065, 0.006092, 0.6008, 0.06416, 0.6008, 0.3779, 0.4875, 0.3781, 0.4247, 0.383, 0.4247, 0.383, 0.4875, 0.3673, 0.4227, 0.3668, 0.4881, 0.3611, 0.488, 0.3616, 0.4226, 0.2788, 0.8743, 0.2827, 0.8038, 0.2877, 0.8119, 0.2842, 0.8667, 0.2309, 0.5637, 0.2309, 0.6261, 0.226, 0.6261, 0.226, 0.5637, 0.2357, 0.5589, 0.2357, 0.6253, 0.2309, 0.6261, 0.2309, 0.5637, 0.2827, 0.8038, 0.2788, 0.8743, 0.277, 0.8749, 0.2815, 0.8022, 0.3445, 0.81, 0.2827, 0.8038, 0.2815, 0.8022, 0.3678, 0.7905, 0.2788, 0.8743, 0.3374, 0.8763, 0.3678, 0.9022, 0.277, 0.8749, 0.3625, 0.9139, 0.3625, 0.9864, 0.2929, 0.9864, 0.2929, 0.9139, 0.3374, 0.8763, 0.3445, 0.81, 0.3678, 0.7905, 0.3678, 0.9022, 0.3723, 0.4236, 0.372, 0.4931, 0.3668, 0.4881, 0.3673, 0.4227, 0.000336, 0.6072, 0.07009, 0.6072, 0.06534, 0.6118, 0.00491, 0.6118, 0.2357, 0.5066, 0.2357, 0.4402, 0.2407, 0.4394, 0.2407, 0.5017, 0.2569, 0.5066, 0.2569, 0.4402, 0.2619, 0.4394, 0.2619, 0.5017, 0.4584, 0.6113, 0.5281, 0.6113, 0.5234, 0.6159, 0.4629, 0.6159, 0.6162, 0.2732, 0.6162, 0.3427, 0.6112, 0.3377, 0.6112, 0.2723, 0.9241, 0.9715, 0.9305, 0.9125, 0.9518, 0.892, 0.9518, 0.9935, 0.8594, 0.9787, 0.7871, 0.9731, 0.7925, 0.9037, 0.8648, 0.9093, 0.8608, 0.9771, 0.9241, 0.9715, 0.9518, 0.9935, 0.8594, 0.9787, 0.9305, 0.9125, 0.8662, 0.9108, 0.8648, 0.9093, 0.9518, 0.892, 0.8662, 0.9108, 0.8608, 0.9771, 0.8594, 0.9787, 0.8648, 0.9093, 0.2569, 0.5589, 0.2569, 0.6253, 0.2521, 0.6261, 0.2521, 0.5637, 0.2521, 0.5637, 0.2521, 0.6261, 0.2472, 0.6261, 0.2472, 0.5637, 0.4811, 0.6067, 0.4115, 0.6067, 0.4166, 0.6017, 0.4761, 0.6017, 0.6112, 0.2723, 0.6112, 0.3377, 0.6054, 0.3377, 0.6054, 0.2723, 0.6219, 0.337, 0.6219, 0.2742, 0.6269, 0.2742, 0.6269, 0.337, 0.5822, 0.4615, 0.512, 0.4615, 0.5177, 0.4557, 0.5764, 0.4557, 0.6262, 0.536, 0.626, 0.6055, 0.6203, 0.5997, 0.6204, 0.5369, 0.6162, 0.3427, 0.6162, 0.2732, 0.6219, 0.2742, 0.6219, 0.337, 0.6204, 0.5369, 0.6203, 0.5997, 0.6154, 0.5997, 0.6157, 0.5369, 0.6307, 0.601, 0.6307, 0.5342, 0.6363, 0.5342, 0.6363, 0.601, 0.2569, 0.4402, 0.2569, 0.5066, 0.2525, 0.5023, 0.2525, 0.4385, 0.626, 0.6055, 0.6262, 0.536, 0.6307, 0.5342, 0.6307, 0.601, 0.2525, 0.4385, 0.2525, 0.5023, 0.2475, 0.5023, 0.2475, 0.4385, 0.2569, 0.6253, 0.2569, 0.5589, 0.2619, 0.5639, 0.2619, 0.6261, 0.2564, 0.5693, 0.2564, 0.4962, 0.2619, 0.5017, 0.2619, 0.5639, 0.2629, 0.5017, 0.2629, 0.4394, 0.2675, 0.4394, 0.2675, 0.5017, 0.2619, 0.5639, 0.2619, 0.5017, 0.2629, 0.5017, 0.2629, 0.5639, 0.2619, 0.5017, 0.2619, 0.4394, 0.2629, 0.4394, 0.2629, 0.5017, 0.2619, 0.6261, 0.2619, 0.5639, 0.2629, 0.5639, 0.2629, 0.6261, 0.2629, 0.6261, 0.2629, 0.5639, 0.2677, 0.5639, 0.2677, 0.6261])
me_cube_002.use_remesh_preserve_volume = False
me_cube_002.use_remesh_preserve_attributes = False
me_cube_002.use_mirror_vertex_groups = False
me_cube_002.update()

# ---- objects
ob_cube_001 = bpy.data.objects.new('Cube.001', me_cube_002)

# ---- transforms, parenting, visibility, modifiers, constraints
ob_cube_001.location = (0.6341, 0.6718, 0.3153)
ob_cube_001.scale = (0.2785, 0.2785, 0.2785)
ob_cube_001.lineart.crease_threshold = 0.0

# ---- collection membership
col_collection_1.objects.link(ob_cube_001)

# ---- scene / render settings (as saved in the file)
scene.frame_start = 1; scene.frame_end = 250; scene.frame_set(0)
scene.render.engine = 'BLENDER_EEVEE_NEXT'
scene.render.resolution_percentage = 50
scene.render.dither_intensity = 0.0
scene.cycles.use_denoising = False
scene.cycles.samples = 128
scene.cycles.sampling_pattern = 'TABULATED_SOBOL'
scene.cycles.light_sampling_threshold = 0.0
scene.cycles.use_adaptive_sampling = False
scene.cycles.use_light_tree = False
scene.cycles.blur_glossy = 0.0
scene.cycles.sample_clamp_indirect = 0.0
scene.view_settings.view_transform = 'Standard'
bpy.context.view_layer.update()

# ---- added for rendering (the .blend has no active camera and no usable light): camera, sun
cam_auto = bpy.data.cameras.new('AutoCamera')
cam_auto.lens = 50.0
cam_auto.sensor_width = 36.0
cam_auto.clip_end = 1000.0
ob_auto_camera = bpy.data.objects.new('AutoCamera', cam_auto)
scene.collection.objects.link(ob_auto_camera)
ob_auto_camera.location = (2.71782, -3.26138, 2.52103)
ob_auto_camera.rotation_euler = (1.09748, -7.21219e-08, 0.694738)
scene.camera = ob_auto_camera
light_auto_sun = bpy.data.lights.new('AutoSun', 'SUN')
light_auto_sun.energy = 3.0
light_auto_sun.angle = 0.0523599
ob_auto_sun = bpy.data.objects.new('AutoSun', light_auto_sun)
scene.collection.objects.link(ob_auto_sun)
ob_auto_sun.rotation_euler = (0.872665, 0.174533, 0.523599)
bpy.context.view_layer.update()
